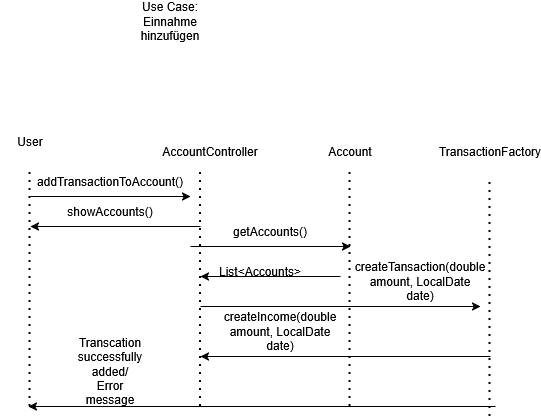

The diagram above was exported from draw.io. Its source (the exported page's mxGraphModel, read from the mxfile embedded in the PNG):
<mxGraphModel dx="1538" dy="823" grid="1" gridSize="10" guides="1" tooltips="1" connect="1" arrows="1" fold="1" page="1" pageScale="1" pageWidth="850" pageHeight="1100" math="0" shadow="0">
  <root>
    <mxCell id="0" />
    <mxCell id="1" parent="0" />
    <mxCell id="ZwG15BC29Lo89l2fh4wm-26" value="createIncome(double amount, LocalDate date)" style="text;html=1;whiteSpace=wrap;strokeColor=none;fillColor=none;align=center;verticalAlign=middle;rounded=0;" parent="1" vertex="1">
      <mxGeometry x="420" y="480" width="60" height="30" as="geometry" />
    </mxCell>
    <mxCell id="ZwG15BC29Lo89l2fh4wm-1" value="Use Case: Einnahme hinzufügen" style="text;html=1;whiteSpace=wrap;strokeColor=none;fillColor=none;align=center;verticalAlign=middle;rounded=0;" parent="1" vertex="1">
      <mxGeometry x="310" y="170" width="60" height="30" as="geometry" />
    </mxCell>
    <mxCell id="ZwG15BC29Lo89l2fh4wm-2" value="User" style="text;html=1;whiteSpace=wrap;strokeColor=none;fillColor=none;align=center;verticalAlign=middle;rounded=0;" parent="1" vertex="1">
      <mxGeometry x="170" y="290" width="60" height="30" as="geometry" />
    </mxCell>
    <mxCell id="ZwG15BC29Lo89l2fh4wm-5" value="" style="endArrow=none;dashed=1;html=1;dashPattern=1 3;strokeWidth=2;rounded=0;" parent="1" edge="1">
      <mxGeometry width="50" height="50" relative="1" as="geometry">
        <mxPoint x="199.5" y="570" as="sourcePoint" />
        <mxPoint x="199.5" y="330" as="targetPoint" />
      </mxGeometry>
    </mxCell>
    <mxCell id="ZwG15BC29Lo89l2fh4wm-6" value="AccountController" style="text;html=1;whiteSpace=wrap;strokeColor=none;fillColor=none;align=center;verticalAlign=middle;rounded=0;" parent="1" vertex="1">
      <mxGeometry x="350" y="300" width="60" height="30" as="geometry" />
    </mxCell>
    <mxCell id="ZwG15BC29Lo89l2fh4wm-8" value="Account" style="text;html=1;whiteSpace=wrap;strokeColor=none;fillColor=none;align=center;verticalAlign=middle;rounded=0;" parent="1" vertex="1">
      <mxGeometry x="490" y="300" width="60" height="30" as="geometry" />
    </mxCell>
    <mxCell id="ZwG15BC29Lo89l2fh4wm-9" value="TransactionFactory" style="text;html=1;whiteSpace=wrap;strokeColor=none;fillColor=none;align=center;verticalAlign=middle;rounded=0;" parent="1" vertex="1">
      <mxGeometry x="630" y="300" width="60" height="30" as="geometry" />
    </mxCell>
    <mxCell id="ZwG15BC29Lo89l2fh4wm-10" value="" style="endArrow=none;dashed=1;html=1;dashPattern=1 3;strokeWidth=2;rounded=0;" parent="1" edge="1">
      <mxGeometry width="50" height="50" relative="1" as="geometry">
        <mxPoint x="370" y="570" as="sourcePoint" />
        <mxPoint x="370" y="330" as="targetPoint" />
      </mxGeometry>
    </mxCell>
    <mxCell id="ZwG15BC29Lo89l2fh4wm-11" value="" style="endArrow=none;dashed=1;html=1;dashPattern=1 3;strokeWidth=2;rounded=0;" parent="1" edge="1">
      <mxGeometry width="50" height="50" relative="1" as="geometry">
        <mxPoint x="519.5" y="570" as="sourcePoint" />
        <mxPoint x="519.5" y="330" as="targetPoint" />
      </mxGeometry>
    </mxCell>
    <mxCell id="ZwG15BC29Lo89l2fh4wm-12" value="" style="endArrow=none;dashed=1;html=1;dashPattern=1 3;strokeWidth=2;rounded=0;" parent="1" edge="1">
      <mxGeometry width="50" height="50" relative="1" as="geometry">
        <mxPoint x="659.5" y="580" as="sourcePoint" />
        <mxPoint x="659.5" y="340" as="targetPoint" />
      </mxGeometry>
    </mxCell>
    <mxCell id="ZwG15BC29Lo89l2fh4wm-13" value="" style="endArrow=classic;html=1;rounded=0;" parent="1" edge="1">
      <mxGeometry width="50" height="50" relative="1" as="geometry">
        <mxPoint x="200" y="360" as="sourcePoint" />
        <mxPoint x="360" y="360" as="targetPoint" />
      </mxGeometry>
    </mxCell>
    <mxCell id="ZwG15BC29Lo89l2fh4wm-14" value="" style="endArrow=classic;html=1;rounded=0;" parent="1" edge="1">
      <mxGeometry width="50" height="50" relative="1" as="geometry">
        <mxPoint x="360" y="410" as="sourcePoint" />
        <mxPoint x="520" y="410" as="targetPoint" />
      </mxGeometry>
    </mxCell>
    <mxCell id="ZwG15BC29Lo89l2fh4wm-17" value="" style="endArrow=classic;html=1;rounded=0;" parent="1" edge="1">
      <mxGeometry width="50" height="50" relative="1" as="geometry">
        <mxPoint x="510" y="440" as="sourcePoint" />
        <mxPoint x="370" y="440" as="targetPoint" />
      </mxGeometry>
    </mxCell>
    <mxCell id="ZwG15BC29Lo89l2fh4wm-18" value="" style="endArrow=classic;html=1;rounded=0;" parent="1" edge="1">
      <mxGeometry width="50" height="50" relative="1" as="geometry">
        <mxPoint x="660" y="520" as="sourcePoint" />
        <mxPoint x="370" y="520" as="targetPoint" />
      </mxGeometry>
    </mxCell>
    <mxCell id="ZwG15BC29Lo89l2fh4wm-20" value="addTransactionToAccount()" style="text;html=1;whiteSpace=wrap;strokeColor=none;fillColor=none;align=center;verticalAlign=middle;rounded=0;" parent="1" vertex="1">
      <mxGeometry x="250" y="330" width="60" height="30" as="geometry" />
    </mxCell>
    <mxCell id="ZwG15BC29Lo89l2fh4wm-21" value="getAccounts()" style="text;html=1;whiteSpace=wrap;strokeColor=none;fillColor=none;align=center;verticalAlign=middle;rounded=0;" parent="1" vertex="1">
      <mxGeometry x="410" y="380" width="60" height="30" as="geometry" />
    </mxCell>
    <mxCell id="ZwG15BC29Lo89l2fh4wm-24" value="List&amp;lt;Accounts&amp;gt;" style="text;html=1;whiteSpace=wrap;strokeColor=none;fillColor=none;align=center;verticalAlign=middle;rounded=0;" parent="1" vertex="1">
      <mxGeometry x="400" y="420" width="60" height="30" as="geometry" />
    </mxCell>
    <mxCell id="ZwG15BC29Lo89l2fh4wm-28" value="" style="endArrow=classic;html=1;rounded=0;" parent="1" edge="1">
      <mxGeometry width="50" height="50" relative="1" as="geometry">
        <mxPoint x="665" y="570" as="sourcePoint" />
        <mxPoint x="197.91304878566575" y="570" as="targetPoint" />
      </mxGeometry>
    </mxCell>
    <mxCell id="ZwG15BC29Lo89l2fh4wm-29" value="Transcation successfully added/ Error message" style="text;html=1;whiteSpace=wrap;strokeColor=none;fillColor=none;align=center;verticalAlign=middle;rounded=0;" parent="1" vertex="1">
      <mxGeometry x="250" y="520" width="60" height="30" as="geometry" />
    </mxCell>
    <mxCell id="ZwG15BC29Lo89l2fh4wm-30" value="" style="endArrow=classic;html=1;rounded=0;" parent="1" edge="1">
      <mxGeometry width="50" height="50" relative="1" as="geometry">
        <mxPoint x="370" y="470" as="sourcePoint" />
        <mxPoint x="650" y="470" as="targetPoint" />
      </mxGeometry>
    </mxCell>
    <mxCell id="ZwG15BC29Lo89l2fh4wm-33" value="createTansaction(double amount, LocalDate date)" style="text;html=1;whiteSpace=wrap;strokeColor=none;fillColor=none;align=center;verticalAlign=middle;rounded=0;" parent="1" vertex="1">
      <mxGeometry x="560" y="430" width="60" height="30" as="geometry" />
    </mxCell>
    <mxCell id="BjVcpwGgWBuCrQBS5_yV-1" value="" style="endArrow=classic;html=1;rounded=0;" parent="1" edge="1">
      <mxGeometry width="50" height="50" relative="1" as="geometry">
        <mxPoint x="370" y="390" as="sourcePoint" />
        <mxPoint x="200" y="390" as="targetPoint" />
      </mxGeometry>
    </mxCell>
    <mxCell id="BjVcpwGgWBuCrQBS5_yV-2" value="showAccounts()" style="text;html=1;whiteSpace=wrap;strokeColor=none;fillColor=none;align=center;verticalAlign=middle;rounded=0;" parent="1" vertex="1">
      <mxGeometry x="250" y="360" width="60" height="30" as="geometry" />
    </mxCell>
  </root>
</mxGraphModel>